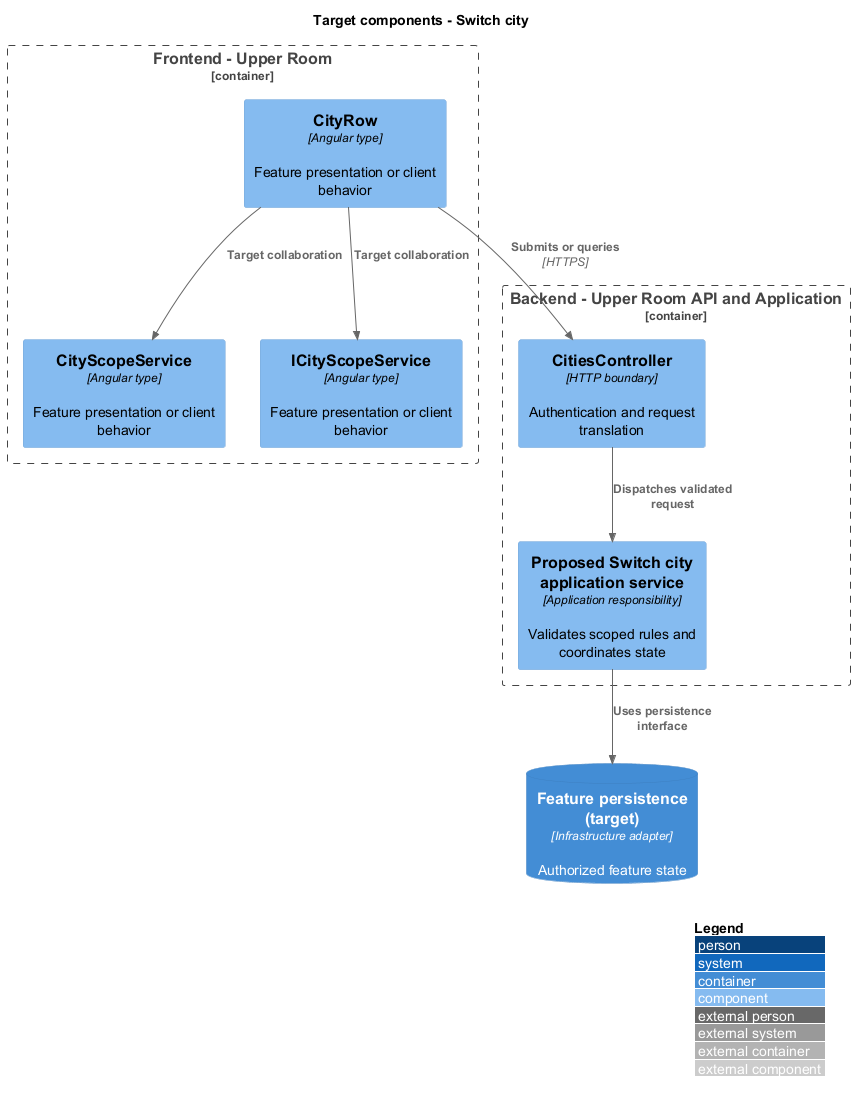

The diagram above was rendered by PlantUML. Its source (embedded in the PNG):
@startuml
!include <C4/C4_Component>
LAYOUT_WITH_LEGEND()
title Target components - Switch city
Container_Boundary(browser, "Frontend - Upper Room") {
Component(f0, "CityRow", "Angular type", "Feature presentation or client behavior")
Component(f1, "CityScopeService", "Angular type", "Feature presentation or client behavior")
Component(f2, "ICityScopeService", "Angular type", "Feature presentation or client behavior")
}
Container_Boundary(backend, "Backend - Upper Room API and Application") {
Component(boundary, "CitiesController", "HTTP boundary", "Authentication and request translation")
Component(logic, "Proposed Switch city application service", "Application responsibility", "Validates scoped rules and coordinates state")
}
ContainerDb(data, "Feature persistence (target)", "Infrastructure adapter", "Authorized feature state")
Rel(f0, boundary, "Submits or queries", "HTTPS")
Rel(boundary, logic, "Dispatches validated request")
Rel(logic, data, "Uses persistence interface")
Rel(f0, f1, "Target collaboration")
Rel(f0, f2, "Target collaboration")

@enduml